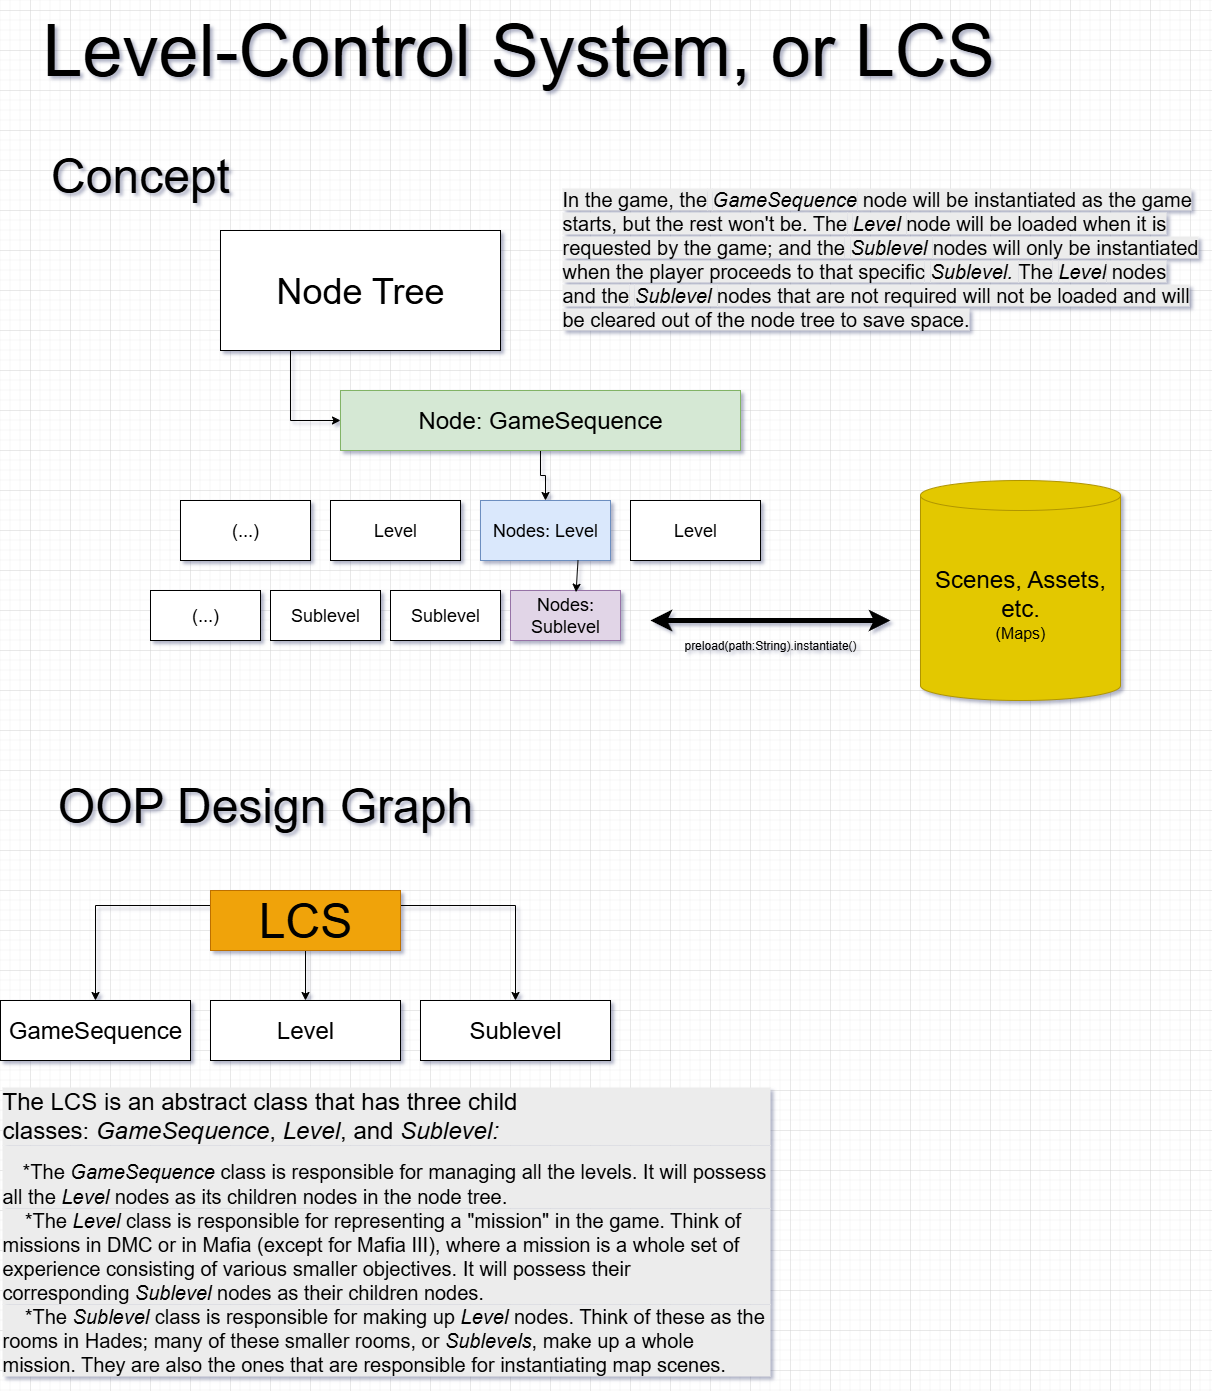

The diagram above was exported from draw.io. Its source (the exported page's mxGraphModel, read from the mxfile embedded in the PNG):
<mxGraphModel dx="2238" dy="1656" grid="1" gridSize="10" guides="1" tooltips="1" connect="1" arrows="1" fold="1" page="1" pageScale="1" pageWidth="1600" pageHeight="1600" math="0" shadow="0">
  <root>
    <mxCell id="0" />
    <mxCell id="1" parent="0" />
    <mxCell id="k9mXl6RYws9MfLMmOEho-1" value="&lt;div style=&quot;&quot;&gt;&lt;span style=&quot;background-color: transparent; color: light-dark(rgb(0, 0, 0), rgb(255, 255, 255));&quot;&gt;&lt;font style=&quot;font-size: 72px;&quot;&gt;Level-Control System, or LCS&lt;/font&gt;&lt;/span&gt;&lt;/div&gt;" style="text;html=1;align=left;verticalAlign=middle;resizable=0;points=[];autosize=1;strokeColor=none;fillColor=none;" parent="1" vertex="1">
      <mxGeometry x="90" y="70" width="980" height="100" as="geometry" />
    </mxCell>
    <mxCell id="k9mXl6RYws9MfLMmOEho-17" style="edgeStyle=orthogonalEdgeStyle;rounded=0;orthogonalLoop=1;jettySize=auto;html=1;exitX=0.25;exitY=1;exitDx=0;exitDy=0;entryX=0;entryY=0.5;entryDx=0;entryDy=0;" parent="1" source="k9mXl6RYws9MfLMmOEho-2" target="k9mXl6RYws9MfLMmOEho-3" edge="1">
      <mxGeometry relative="1" as="geometry" />
    </mxCell>
    <mxCell id="k9mXl6RYws9MfLMmOEho-2" value="&lt;font style=&quot;font-size: 36px;&quot;&gt;Node Tree&lt;/font&gt;" style="rounded=0;whiteSpace=wrap;html=1;" parent="1" vertex="1">
      <mxGeometry x="270" y="300" width="280" height="120" as="geometry" />
    </mxCell>
    <mxCell id="k9mXl6RYws9MfLMmOEho-18" style="edgeStyle=orthogonalEdgeStyle;rounded=0;orthogonalLoop=1;jettySize=auto;html=1;exitX=0.5;exitY=1;exitDx=0;exitDy=0;entryX=0.5;entryY=0;entryDx=0;entryDy=0;" parent="1" source="k9mXl6RYws9MfLMmOEho-3" target="k9mXl6RYws9MfLMmOEho-4" edge="1">
      <mxGeometry relative="1" as="geometry" />
    </mxCell>
    <mxCell id="k9mXl6RYws9MfLMmOEho-3" value="&lt;font style=&quot;font-size: 24px;&quot;&gt;Node: GameSequence&lt;/font&gt;" style="rounded=0;whiteSpace=wrap;html=1;fillColor=#d5e8d4;strokeColor=#82b366;" parent="1" vertex="1">
      <mxGeometry x="390" y="460" width="400" height="60" as="geometry" />
    </mxCell>
    <mxCell id="k9mXl6RYws9MfLMmOEho-4" value="&lt;font style=&quot;font-size: 18px;&quot;&gt;Nodes: Level&lt;/font&gt;" style="rounded=0;whiteSpace=wrap;html=1;fillColor=#dae8fc;strokeColor=#6c8ebf;" parent="1" vertex="1">
      <mxGeometry x="530" y="570" width="130" height="60" as="geometry" />
    </mxCell>
    <mxCell id="k9mXl6RYws9MfLMmOEho-5" value="&lt;font style=&quot;font-size: 18px;&quot;&gt;Level&lt;/font&gt;" style="rounded=0;whiteSpace=wrap;html=1;" parent="1" vertex="1">
      <mxGeometry x="680" y="570" width="130" height="60" as="geometry" />
    </mxCell>
    <mxCell id="k9mXl6RYws9MfLMmOEho-6" value="&lt;font style=&quot;font-size: 18px;&quot;&gt;Level&lt;/font&gt;" style="rounded=0;whiteSpace=wrap;html=1;" parent="1" vertex="1">
      <mxGeometry x="380" y="570" width="130" height="60" as="geometry" />
    </mxCell>
    <mxCell id="k9mXl6RYws9MfLMmOEho-8" value="&lt;font style=&quot;font-size: 18px;&quot;&gt;(...)&lt;/font&gt;" style="rounded=0;whiteSpace=wrap;html=1;" parent="1" vertex="1">
      <mxGeometry x="230" y="570" width="130" height="60" as="geometry" />
    </mxCell>
    <mxCell id="k9mXl6RYws9MfLMmOEho-9" value="&lt;font style=&quot;font-size: 18px;&quot;&gt;Nodes: Sublevel&lt;/font&gt;" style="rounded=0;whiteSpace=wrap;html=1;fillColor=#e1d5e7;strokeColor=#9673a6;" parent="1" vertex="1">
      <mxGeometry x="560" y="660" width="110" height="50" as="geometry" />
    </mxCell>
    <mxCell id="k9mXl6RYws9MfLMmOEho-10" value="&lt;font style=&quot;font-size: 18px;&quot;&gt;Sublevel&lt;/font&gt;" style="rounded=0;whiteSpace=wrap;html=1;" parent="1" vertex="1">
      <mxGeometry x="440" y="660" width="110" height="50" as="geometry" />
    </mxCell>
    <mxCell id="k9mXl6RYws9MfLMmOEho-11" value="&lt;font style=&quot;font-size: 18px;&quot;&gt;Sublevel&lt;/font&gt;" style="rounded=0;whiteSpace=wrap;html=1;" parent="1" vertex="1">
      <mxGeometry x="320" y="660" width="110" height="50" as="geometry" />
    </mxCell>
    <mxCell id="k9mXl6RYws9MfLMmOEho-13" value="&lt;font style=&quot;font-size: 18px;&quot;&gt;(...)&lt;/font&gt;" style="rounded=0;whiteSpace=wrap;html=1;" parent="1" vertex="1">
      <mxGeometry x="200" y="660" width="110" height="50" as="geometry" />
    </mxCell>
    <mxCell id="k9mXl6RYws9MfLMmOEho-20" style="edgeStyle=orthogonalEdgeStyle;rounded=0;orthogonalLoop=1;jettySize=auto;html=1;exitX=0.75;exitY=1;exitDx=0;exitDy=0;entryX=0.596;entryY=0.034;entryDx=0;entryDy=0;entryPerimeter=0;" parent="1" source="k9mXl6RYws9MfLMmOEho-4" target="k9mXl6RYws9MfLMmOEho-9" edge="1">
      <mxGeometry relative="1" as="geometry" />
    </mxCell>
    <mxCell id="k9mXl6RYws9MfLMmOEho-22" value="&lt;font style=&quot;font-size: 24px;&quot;&gt;Scenes, Assets, etc.&lt;/font&gt;&lt;div&gt;&lt;font size=&quot;3&quot;&gt;(Maps)&lt;/font&gt;&lt;/div&gt;" style="shape=cylinder3;whiteSpace=wrap;html=1;boundedLbl=1;backgroundOutline=1;size=15;fillColor=#e3c800;fontColor=#000000;strokeColor=#B09500;" parent="1" vertex="1">
      <mxGeometry x="970" y="550" width="200" height="220" as="geometry" />
    </mxCell>
    <mxCell id="k9mXl6RYws9MfLMmOEho-23" value="" style="endArrow=classic;startArrow=classic;html=1;rounded=0;strokeWidth=5;" parent="1" edge="1">
      <mxGeometry width="50" height="50" relative="1" as="geometry">
        <mxPoint x="700" y="690" as="sourcePoint" />
        <mxPoint x="940" y="690" as="targetPoint" />
      </mxGeometry>
    </mxCell>
    <mxCell id="k9mXl6RYws9MfLMmOEho-24" value="preload(path:String).instantiate()" style="text;html=1;align=center;verticalAlign=middle;whiteSpace=wrap;rounded=0;" parent="1" vertex="1">
      <mxGeometry x="790" y="700" width="60" height="30" as="geometry" />
    </mxCell>
    <mxCell id="k9mXl6RYws9MfLMmOEho-25" value="&lt;font style=&quot;font-size: 48px;&quot;&gt;Concept&lt;/font&gt;" style="text;html=1;align=center;verticalAlign=middle;whiteSpace=wrap;rounded=0;" parent="1" vertex="1">
      <mxGeometry x="160" y="230" width="60" height="30" as="geometry" />
    </mxCell>
    <mxCell id="k9mXl6RYws9MfLMmOEho-29" value="&lt;font style=&quot;font-size: 48px;&quot;&gt;OOP Design Graph&lt;/font&gt;" style="text;html=1;align=center;verticalAlign=middle;whiteSpace=wrap;rounded=0;" parent="1" vertex="1">
      <mxGeometry x="90" y="860" width="450" height="30" as="geometry" />
    </mxCell>
    <mxCell id="k9mXl6RYws9MfLMmOEho-35" style="edgeStyle=orthogonalEdgeStyle;rounded=0;orthogonalLoop=1;jettySize=auto;html=1;exitX=0.5;exitY=1;exitDx=0;exitDy=0;entryX=0.5;entryY=0;entryDx=0;entryDy=0;" parent="1" source="k9mXl6RYws9MfLMmOEho-30" target="k9mXl6RYws9MfLMmOEho-32" edge="1">
      <mxGeometry relative="1" as="geometry" />
    </mxCell>
    <mxCell id="k9mXl6RYws9MfLMmOEho-36" style="edgeStyle=orthogonalEdgeStyle;rounded=0;orthogonalLoop=1;jettySize=auto;html=1;exitX=1;exitY=0.25;exitDx=0;exitDy=0;entryX=0.5;entryY=0;entryDx=0;entryDy=0;" parent="1" source="k9mXl6RYws9MfLMmOEho-30" target="k9mXl6RYws9MfLMmOEho-33" edge="1">
      <mxGeometry relative="1" as="geometry" />
    </mxCell>
    <mxCell id="k9mXl6RYws9MfLMmOEho-37" style="edgeStyle=orthogonalEdgeStyle;rounded=0;orthogonalLoop=1;jettySize=auto;html=1;exitX=0;exitY=0.25;exitDx=0;exitDy=0;entryX=0.5;entryY=0;entryDx=0;entryDy=0;" parent="1" source="k9mXl6RYws9MfLMmOEho-30" target="k9mXl6RYws9MfLMmOEho-31" edge="1">
      <mxGeometry relative="1" as="geometry" />
    </mxCell>
    <mxCell id="k9mXl6RYws9MfLMmOEho-30" value="&lt;font style=&quot;font-size: 48px;&quot;&gt;LCS&lt;/font&gt;" style="rounded=0;whiteSpace=wrap;html=1;fillColor=#f0a30a;fontColor=#000000;strokeColor=#BD7000;" parent="1" vertex="1">
      <mxGeometry x="260" y="960" width="190" height="60" as="geometry" />
    </mxCell>
    <mxCell id="k9mXl6RYws9MfLMmOEho-31" value="&lt;font style=&quot;font-size: 24px;&quot;&gt;GameSequence&lt;/font&gt;" style="rounded=0;whiteSpace=wrap;html=1;" parent="1" vertex="1">
      <mxGeometry x="50" y="1070" width="190" height="60" as="geometry" />
    </mxCell>
    <mxCell id="k9mXl6RYws9MfLMmOEho-32" value="&lt;font style=&quot;font-size: 24px;&quot;&gt;Level&lt;/font&gt;" style="rounded=0;whiteSpace=wrap;html=1;" parent="1" vertex="1">
      <mxGeometry x="260" y="1070" width="190" height="60" as="geometry" />
    </mxCell>
    <mxCell id="k9mXl6RYws9MfLMmOEho-33" value="&lt;font style=&quot;font-size: 24px;&quot;&gt;Sublevel&lt;/font&gt;" style="rounded=0;whiteSpace=wrap;html=1;" parent="1" vertex="1">
      <mxGeometry x="470" y="1070" width="190" height="60" as="geometry" />
    </mxCell>
    <mxCell id="k9mXl6RYws9MfLMmOEho-38" value="&lt;div style=&quot;forced-color-adjust: none; color: rgb(0, 0, 0); font-family: Helvetica; font-size: 12px; font-style: normal; font-variant-ligatures: normal; font-variant-caps: normal; font-weight: 400; letter-spacing: normal; orphans: 2; text-align: left; text-indent: 0px; text-transform: none; widows: 2; word-spacing: 0px; -webkit-text-stroke-width: 0px; white-space: normal; background-color: rgb(236, 236, 236); text-decoration-thickness: initial; text-decoration-style: initial; text-decoration-color: initial;&quot;&gt;&lt;font style=&quot;forced-color-adjust: none; font-size: 24px;&quot;&gt;The LCS is an abstract class that has three child classes:&lt;span&gt;&amp;nbsp;&lt;/span&gt;&lt;i style=&quot;forced-color-adjust: none;&quot;&gt;GameSequence&lt;/i&gt;,&lt;span&gt;&amp;nbsp;&lt;/span&gt;&lt;i style=&quot;forced-color-adjust: none;&quot;&gt;Level&lt;/i&gt;, and&lt;span&gt;&amp;nbsp;&lt;/span&gt;&lt;i style=&quot;forced-color-adjust: none;&quot;&gt;Sublevel:&lt;/i&gt;&lt;/font&gt;&lt;/div&gt;&lt;div style=&quot;forced-color-adjust: none; color: rgb(0, 0, 0); font-family: Helvetica; font-size: 12px; font-style: normal; font-variant-ligatures: normal; font-variant-caps: normal; font-weight: 400; letter-spacing: normal; orphans: 2; text-align: left; text-indent: 0px; text-transform: none; widows: 2; word-spacing: 0px; -webkit-text-stroke-width: 0px; white-space: normal; background-color: rgb(236, 236, 236); text-decoration-thickness: initial; text-decoration-style: initial; text-decoration-color: initial;&quot;&gt;&lt;font style=&quot;forced-color-adjust: none;&quot;&gt;&lt;br style=&quot;forced-color-adjust: none;&quot;&gt;&lt;span style=&quot;forced-color-adjust: none; font-size: 18px; white-space: pre;&quot;&gt;&lt;span style=&quot;white-space: pre;&quot;&gt;&amp;nbsp;&amp;nbsp;&amp;nbsp;&amp;nbsp;&lt;/span&gt;&lt;/span&gt;&lt;font style=&quot;forced-color-adjust: none; font-size: 20px;&quot;&gt;*The&lt;span&gt;&amp;nbsp;&lt;/span&gt;&lt;i style=&quot;forced-color-adjust: none;&quot;&gt;GameSequence&lt;/i&gt;&amp;nbsp;class is responsible for managing all the levels. It will possess all the&lt;span&gt;&amp;nbsp;&lt;/span&gt;&lt;i style=&quot;forced-color-adjust: none;&quot;&gt;Level&lt;/i&gt;&lt;span&gt;&amp;nbsp;&lt;/span&gt;nodes as its children nodes in the node tree.&lt;/font&gt;&lt;/font&gt;&lt;/div&gt;&lt;div style=&quot;forced-color-adjust: none; color: rgb(0, 0, 0); font-family: Helvetica; font-size: 12px; font-style: normal; font-variant-ligatures: normal; font-variant-caps: normal; font-weight: 400; letter-spacing: normal; orphans: 2; text-align: left; text-indent: 0px; text-transform: none; widows: 2; word-spacing: 0px; -webkit-text-stroke-width: 0px; white-space: normal; background-color: rgb(236, 236, 236); text-decoration-thickness: initial; text-decoration-style: initial; text-decoration-color: initial;&quot;&gt;&lt;font style=&quot;forced-color-adjust: none;&quot;&gt;&lt;font style=&quot;forced-color-adjust: none; font-size: 20px;&quot;&gt;&lt;span style=&quot;forced-color-adjust: none; white-space: pre;&quot;&gt;&lt;span style=&quot;white-space: pre;&quot;&gt;&amp;nbsp;&amp;nbsp;&amp;nbsp;&amp;nbsp;&lt;/span&gt;&lt;/span&gt;*The&lt;span&gt;&amp;nbsp;&lt;/span&gt;&lt;i style=&quot;forced-color-adjust: none;&quot;&gt;Level&lt;span&gt;&amp;nbsp;&lt;/span&gt;&lt;/i&gt;class is responsible for representing a &quot;mission&quot; in the game. Think of missions in DMC or in Mafia (except for Mafia III), where a mission is a whole set of experience consisting of various smaller objectives. It will possess their corresponding&lt;span&gt;&amp;nbsp;&lt;/span&gt;&lt;i style=&quot;forced-color-adjust: none;&quot;&gt;Sublevel&lt;/i&gt;&amp;nbsp;nodes as their children nodes.&lt;br style=&quot;forced-color-adjust: none;&quot;&gt;&lt;/font&gt;&lt;/font&gt;&lt;/div&gt;&lt;div style=&quot;forced-color-adjust: none; color: rgb(0, 0, 0); font-family: Helvetica; font-size: 12px; font-style: normal; font-variant-ligatures: normal; font-variant-caps: normal; font-weight: 400; letter-spacing: normal; orphans: 2; text-align: left; text-indent: 0px; text-transform: none; widows: 2; word-spacing: 0px; -webkit-text-stroke-width: 0px; white-space: normal; background-color: rgb(236, 236, 236); text-decoration-thickness: initial; text-decoration-style: initial; text-decoration-color: initial;&quot;&gt;&lt;font style=&quot;forced-color-adjust: none;&quot;&gt;&lt;font style=&quot;forced-color-adjust: none; font-size: 20px;&quot;&gt;&lt;span style=&quot;forced-color-adjust: none; white-space: pre;&quot;&gt;&lt;span style=&quot;white-space: pre;&quot;&gt;&amp;nbsp;&amp;nbsp;&amp;nbsp;&amp;nbsp;&lt;/span&gt;&lt;/span&gt;*The&lt;span&gt;&amp;nbsp;&lt;/span&gt;&lt;i style=&quot;forced-color-adjust: none;&quot;&gt;Sublevel&lt;/i&gt;&amp;nbsp;class is responsible for making up&lt;span&gt;&amp;nbsp;&lt;/span&gt;&lt;i style=&quot;forced-color-adjust: none;&quot;&gt;Level&lt;span&gt;&amp;nbsp;&lt;/span&gt;&lt;/i&gt;nodes. Think of these as the rooms in Hades; many of these smaller rooms, or&lt;span&gt;&amp;nbsp;&lt;/span&gt;&lt;i style=&quot;forced-color-adjust: none;&quot;&gt;Sublevels&lt;/i&gt;, make up a whole mission. They are also the ones that are responsible for instantiating map scenes.&lt;/font&gt;&lt;/font&gt;&lt;/div&gt;" style="text;whiteSpace=wrap;html=1;" parent="1" vertex="1">
      <mxGeometry x="50" y="1150" width="770" height="300" as="geometry" />
    </mxCell>
    <mxCell id="k9mXl6RYws9MfLMmOEho-39" value="&lt;span style=&quot;color: rgb(0, 0, 0); font-family: Helvetica; font-size: 20px; font-style: normal; font-variant-ligatures: normal; font-variant-caps: normal; font-weight: 400; letter-spacing: normal; orphans: 2; text-align: left; text-indent: 0px; text-transform: none; widows: 2; word-spacing: 0px; -webkit-text-stroke-width: 0px; white-space: normal; background-color: rgb(236, 236, 236); text-decoration-thickness: initial; text-decoration-style: initial; text-decoration-color: initial; display: inline !important; float: none;&quot;&gt;In the game, the&lt;/span&gt;&lt;span style=&quot;forced-color-adjust: none; color: rgb(0, 0, 0); font-family: Helvetica; font-size: 20px; font-style: normal; font-variant-ligatures: normal; font-variant-caps: normal; font-weight: 400; letter-spacing: normal; orphans: 2; text-align: left; text-indent: 0px; text-transform: none; widows: 2; word-spacing: 0px; -webkit-text-stroke-width: 0px; white-space: normal; background-color: rgb(236, 236, 236); text-decoration-thickness: initial; text-decoration-style: initial; text-decoration-color: initial;&quot;&gt;&amp;nbsp;&lt;/span&gt;&lt;i style=&quot;forced-color-adjust: none; color: rgb(0, 0, 0); font-family: Helvetica; font-size: 20px; font-variant-ligatures: normal; font-variant-caps: normal; font-weight: 400; letter-spacing: normal; orphans: 2; text-align: left; text-indent: 0px; text-transform: none; widows: 2; word-spacing: 0px; -webkit-text-stroke-width: 0px; white-space: normal; background-color: rgb(236, 236, 236); text-decoration-thickness: initial; text-decoration-style: initial; text-decoration-color: initial;&quot;&gt;GameSequence&lt;/i&gt;&lt;span style=&quot;color: rgb(0, 0, 0); font-family: Helvetica; font-size: 20px; font-style: normal; font-variant-ligatures: normal; font-variant-caps: normal; font-weight: 400; letter-spacing: normal; orphans: 2; text-align: left; text-indent: 0px; text-transform: none; widows: 2; word-spacing: 0px; -webkit-text-stroke-width: 0px; white-space: normal; background-color: rgb(236, 236, 236); text-decoration-thickness: initial; text-decoration-style: initial; text-decoration-color: initial; display: inline !important; float: none;&quot;&gt;&amp;nbsp;node will be instantiated as the game starts, but the rest won't be. The&lt;/span&gt;&lt;span style=&quot;forced-color-adjust: none; color: rgb(0, 0, 0); font-family: Helvetica; font-size: 20px; font-style: normal; font-variant-ligatures: normal; font-variant-caps: normal; font-weight: 400; letter-spacing: normal; orphans: 2; text-align: left; text-indent: 0px; text-transform: none; widows: 2; word-spacing: 0px; -webkit-text-stroke-width: 0px; white-space: normal; background-color: rgb(236, 236, 236); text-decoration-thickness: initial; text-decoration-style: initial; text-decoration-color: initial;&quot;&gt;&amp;nbsp;&lt;/span&gt;&lt;i style=&quot;forced-color-adjust: none; color: rgb(0, 0, 0); font-family: Helvetica; font-size: 20px; font-variant-ligatures: normal; font-variant-caps: normal; font-weight: 400; letter-spacing: normal; orphans: 2; text-align: left; text-indent: 0px; text-transform: none; widows: 2; word-spacing: 0px; -webkit-text-stroke-width: 0px; white-space: normal; background-color: rgb(236, 236, 236); text-decoration-thickness: initial; text-decoration-style: initial; text-decoration-color: initial;&quot;&gt;Level&lt;span style=&quot;forced-color-adjust: none;&quot;&gt;&amp;nbsp;&lt;/span&gt;&lt;/i&gt;&lt;span style=&quot;color: rgb(0, 0, 0); font-family: Helvetica; font-size: 20px; font-style: normal; font-variant-ligatures: normal; font-variant-caps: normal; font-weight: 400; letter-spacing: normal; orphans: 2; text-align: left; text-indent: 0px; text-transform: none; widows: 2; word-spacing: 0px; -webkit-text-stroke-width: 0px; white-space: normal; background-color: rgb(236, 236, 236); text-decoration-thickness: initial; text-decoration-style: initial; text-decoration-color: initial; display: inline !important; float: none;&quot;&gt;node will be loaded when it is requested by the game; and the&lt;/span&gt;&lt;span style=&quot;forced-color-adjust: none; color: rgb(0, 0, 0); font-family: Helvetica; font-size: 20px; font-style: normal; font-variant-ligatures: normal; font-variant-caps: normal; font-weight: 400; letter-spacing: normal; orphans: 2; text-align: left; text-indent: 0px; text-transform: none; widows: 2; word-spacing: 0px; -webkit-text-stroke-width: 0px; white-space: normal; background-color: rgb(236, 236, 236); text-decoration-thickness: initial; text-decoration-style: initial; text-decoration-color: initial;&quot;&gt;&amp;nbsp;&lt;/span&gt;&lt;i style=&quot;forced-color-adjust: none; color: rgb(0, 0, 0); font-family: Helvetica; font-size: 20px; font-variant-ligatures: normal; font-variant-caps: normal; font-weight: 400; letter-spacing: normal; orphans: 2; text-align: left; text-indent: 0px; text-transform: none; widows: 2; word-spacing: 0px; -webkit-text-stroke-width: 0px; white-space: normal; background-color: rgb(236, 236, 236); text-decoration-thickness: initial; text-decoration-style: initial; text-decoration-color: initial;&quot;&gt;Sublevel&lt;span style=&quot;forced-color-adjust: none;&quot;&gt;&amp;nbsp;&lt;/span&gt;&lt;/i&gt;&lt;span style=&quot;color: rgb(0, 0, 0); font-family: Helvetica; font-size: 20px; font-style: normal; font-variant-ligatures: normal; font-variant-caps: normal; font-weight: 400; letter-spacing: normal; orphans: 2; text-align: left; text-indent: 0px; text-transform: none; widows: 2; word-spacing: 0px; -webkit-text-stroke-width: 0px; white-space: normal; background-color: rgb(236, 236, 236); text-decoration-thickness: initial; text-decoration-style: initial; text-decoration-color: initial; display: inline !important; float: none;&quot;&gt;nodes will only be instantiated when the player proceeds to that specific&lt;/span&gt;&lt;span style=&quot;forced-color-adjust: none; color: rgb(0, 0, 0); font-family: Helvetica; font-size: 20px; font-style: normal; font-variant-ligatures: normal; font-variant-caps: normal; font-weight: 400; letter-spacing: normal; orphans: 2; text-align: left; text-indent: 0px; text-transform: none; widows: 2; word-spacing: 0px; -webkit-text-stroke-width: 0px; white-space: normal; background-color: rgb(236, 236, 236); text-decoration-thickness: initial; text-decoration-style: initial; text-decoration-color: initial;&quot;&gt;&amp;nbsp;&lt;/span&gt;&lt;i style=&quot;forced-color-adjust: none; color: rgb(0, 0, 0); font-family: Helvetica; font-size: 20px; font-variant-ligatures: normal; font-variant-caps: normal; font-weight: 400; letter-spacing: normal; orphans: 2; text-align: left; text-indent: 0px; text-transform: none; widows: 2; word-spacing: 0px; -webkit-text-stroke-width: 0px; white-space: normal; background-color: rgb(236, 236, 236); text-decoration-thickness: initial; text-decoration-style: initial; text-decoration-color: initial;&quot;&gt;Sublevel.&lt;span style=&quot;forced-color-adjust: none;&quot;&gt;&amp;nbsp;&lt;/span&gt;&lt;/i&gt;&lt;span style=&quot;color: rgb(0, 0, 0); font-family: Helvetica; font-size: 20px; font-style: normal; font-variant-ligatures: normal; font-variant-caps: normal; font-weight: 400; letter-spacing: normal; orphans: 2; text-align: left; text-indent: 0px; text-transform: none; widows: 2; word-spacing: 0px; -webkit-text-stroke-width: 0px; white-space: normal; background-color: rgb(236, 236, 236); text-decoration-thickness: initial; text-decoration-style: initial; text-decoration-color: initial; display: inline !important; float: none;&quot;&gt;The&lt;/span&gt;&lt;span style=&quot;forced-color-adjust: none; color: rgb(0, 0, 0); font-family: Helvetica; font-size: 20px; font-style: normal; font-variant-ligatures: normal; font-variant-caps: normal; font-weight: 400; letter-spacing: normal; orphans: 2; text-align: left; text-indent: 0px; text-transform: none; widows: 2; word-spacing: 0px; -webkit-text-stroke-width: 0px; white-space: normal; background-color: rgb(236, 236, 236); text-decoration-thickness: initial; text-decoration-style: initial; text-decoration-color: initial;&quot;&gt;&amp;nbsp;&lt;/span&gt;&lt;i style=&quot;forced-color-adjust: none; color: rgb(0, 0, 0); font-family: Helvetica; font-size: 20px; font-variant-ligatures: normal; font-variant-caps: normal; font-weight: 400; letter-spacing: normal; orphans: 2; text-align: left; text-indent: 0px; text-transform: none; widows: 2; word-spacing: 0px; -webkit-text-stroke-width: 0px; white-space: normal; background-color: rgb(236, 236, 236); text-decoration-thickness: initial; text-decoration-style: initial; text-decoration-color: initial;&quot;&gt;Level&lt;/i&gt;&lt;span style=&quot;color: rgb(0, 0, 0); font-family: Helvetica; font-size: 20px; font-style: normal; font-variant-ligatures: normal; font-variant-caps: normal; font-weight: 400; letter-spacing: normal; orphans: 2; text-align: left; text-indent: 0px; text-transform: none; widows: 2; word-spacing: 0px; -webkit-text-stroke-width: 0px; white-space: normal; background-color: rgb(236, 236, 236); text-decoration-thickness: initial; text-decoration-style: initial; text-decoration-color: initial; display: inline !important; float: none;&quot;&gt;&amp;nbsp;nodes and the&lt;/span&gt;&lt;span style=&quot;forced-color-adjust: none; color: rgb(0, 0, 0); font-family: Helvetica; font-size: 20px; font-style: normal; font-variant-ligatures: normal; font-variant-caps: normal; font-weight: 400; letter-spacing: normal; orphans: 2; text-align: left; text-indent: 0px; text-transform: none; widows: 2; word-spacing: 0px; -webkit-text-stroke-width: 0px; white-space: normal; background-color: rgb(236, 236, 236); text-decoration-thickness: initial; text-decoration-style: initial; text-decoration-color: initial;&quot;&gt;&amp;nbsp;&lt;/span&gt;&lt;i style=&quot;forced-color-adjust: none; color: rgb(0, 0, 0); font-family: Helvetica; font-size: 20px; font-variant-ligatures: normal; font-variant-caps: normal; font-weight: 400; letter-spacing: normal; orphans: 2; text-align: left; text-indent: 0px; text-transform: none; widows: 2; word-spacing: 0px; -webkit-text-stroke-width: 0px; white-space: normal; background-color: rgb(236, 236, 236); text-decoration-thickness: initial; text-decoration-style: initial; text-decoration-color: initial;&quot;&gt;Sublevel&lt;span style=&quot;forced-color-adjust: none;&quot;&gt;&amp;nbsp;&lt;/span&gt;&lt;/i&gt;&lt;span style=&quot;color: rgb(0, 0, 0); font-family: Helvetica; font-size: 20px; font-style: normal; font-variant-ligatures: normal; font-variant-caps: normal; font-weight: 400; letter-spacing: normal; orphans: 2; text-align: left; text-indent: 0px; text-transform: none; widows: 2; word-spacing: 0px; -webkit-text-stroke-width: 0px; white-space: normal; background-color: rgb(236, 236, 236); text-decoration-thickness: initial; text-decoration-style: initial; text-decoration-color: initial; display: inline !important; float: none;&quot;&gt;nodes that are not required will not be loaded and will be cleared out of the node tree to save space.&lt;/span&gt;" style="text;whiteSpace=wrap;html=1;" parent="1" vertex="1">
      <mxGeometry x="610" y="250" width="640" height="150" as="geometry" />
    </mxCell>
  </root>
</mxGraphModel>